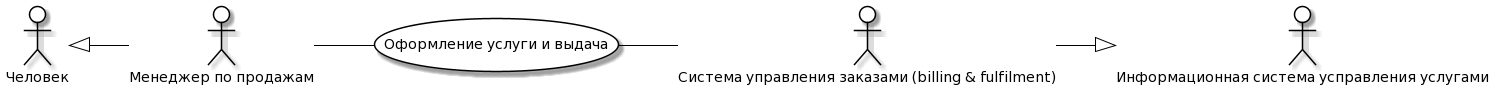

The diagram above was rendered by PlantUML. Its source (embedded in the PNG):
@startuml
skinparam actor {
	BackgroundColor White
	ArrowColor Black
	BorderColor Black
}
skinparam usecase {
	BackgroundColor White
	ArrowColor Black
	BorderColor Black
}
left to right direction
actor P0 as "Человек"
actor M0 as "Информационная система усправления услугами"
actor P as "Менеджер по продажам"
actor M as "Система управления заказами (billing & fulfilment)"
usecase A as "Оформление услуги и выдача"
P -- (A)
(A) -- M
P0 <|-- P
M --|> M0
@enduml